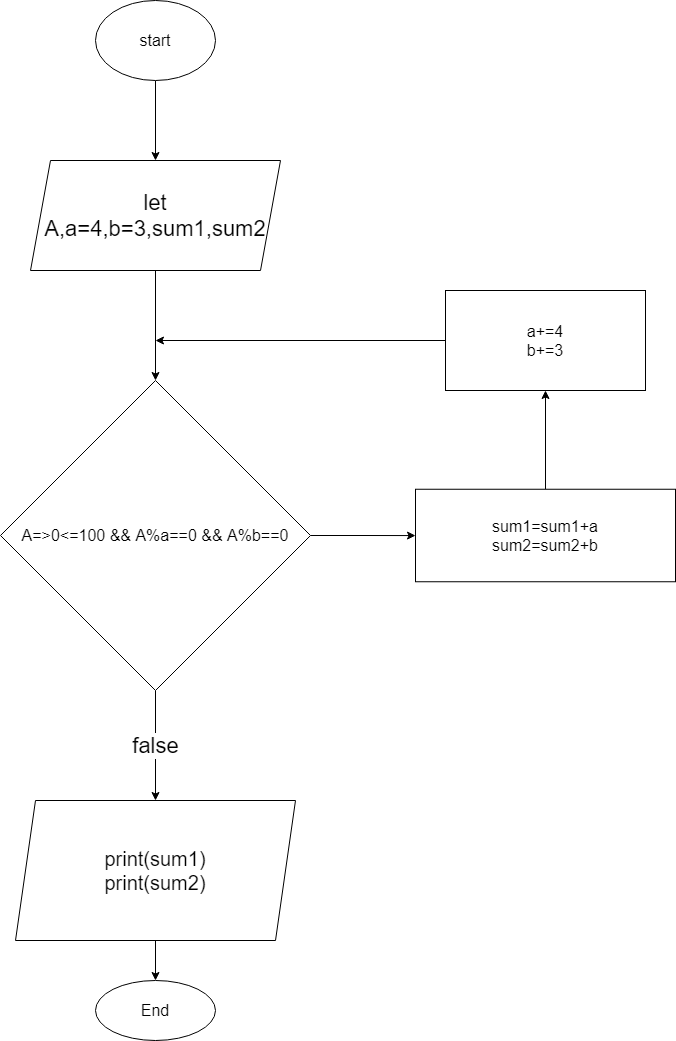

The diagram above was exported from draw.io. Its source (the exported page's mxGraphModel, read from the mxfile embedded in the PNG):
<mxGraphModel dx="1318" dy="885" grid="1" gridSize="10" guides="1" tooltips="1" connect="1" arrows="1" fold="1" page="0" pageScale="1" pageWidth="827" pageHeight="1169" math="0" shadow="0">
  <root>
    <mxCell id="0" />
    <mxCell id="1" parent="0" />
    <mxCell id="qF4u-0H7fctBEpzcb_AZ-47" value="" style="edgeStyle=orthogonalEdgeStyle;rounded=0;orthogonalLoop=1;jettySize=auto;html=1;fontSize=16;" edge="1" parent="1" source="qF4u-0H7fctBEpzcb_AZ-45" target="qF4u-0H7fctBEpzcb_AZ-46">
      <mxGeometry relative="1" as="geometry" />
    </mxCell>
    <mxCell id="qF4u-0H7fctBEpzcb_AZ-45" value="start" style="ellipse;whiteSpace=wrap;html=1;fontSize=16;" vertex="1" parent="1">
      <mxGeometry x="50" y="-50" width="120" height="80" as="geometry" />
    </mxCell>
    <mxCell id="qF4u-0H7fctBEpzcb_AZ-59" value="" style="edgeStyle=orthogonalEdgeStyle;rounded=0;orthogonalLoop=1;jettySize=auto;html=1;fontSize=22;" edge="1" parent="1" source="qF4u-0H7fctBEpzcb_AZ-46" target="qF4u-0H7fctBEpzcb_AZ-58">
      <mxGeometry relative="1" as="geometry" />
    </mxCell>
    <mxCell id="qF4u-0H7fctBEpzcb_AZ-46" value="&lt;span style=&quot;font-size: 22px&quot;&gt;let A,a=4,b=3,sum1,sum2&lt;/span&gt;" style="shape=parallelogram;perimeter=parallelogramPerimeter;whiteSpace=wrap;html=1;fixedSize=1;fontSize=16;" vertex="1" parent="1">
      <mxGeometry x="-15" y="110" width="250" height="110" as="geometry" />
    </mxCell>
    <mxCell id="qF4u-0H7fctBEpzcb_AZ-61" value="" style="edgeStyle=orthogonalEdgeStyle;rounded=0;orthogonalLoop=1;jettySize=auto;html=1;fontSize=22;" edge="1" parent="1" source="qF4u-0H7fctBEpzcb_AZ-58" target="qF4u-0H7fctBEpzcb_AZ-60">
      <mxGeometry relative="1" as="geometry" />
    </mxCell>
    <mxCell id="qF4u-0H7fctBEpzcb_AZ-68" value="false" style="edgeStyle=orthogonalEdgeStyle;rounded=0;orthogonalLoop=1;jettySize=auto;html=1;fontSize=22;" edge="1" parent="1" source="qF4u-0H7fctBEpzcb_AZ-58" target="qF4u-0H7fctBEpzcb_AZ-67">
      <mxGeometry relative="1" as="geometry" />
    </mxCell>
    <mxCell id="qF4u-0H7fctBEpzcb_AZ-58" value="A=&amp;gt;0&amp;lt;=100 &amp;amp;&amp;amp; A%a==0 &amp;amp;&amp;amp; A%b==0" style="rhombus;whiteSpace=wrap;html=1;fontSize=16;" vertex="1" parent="1">
      <mxGeometry x="-45" y="330" width="310" height="310" as="geometry" />
    </mxCell>
    <mxCell id="qF4u-0H7fctBEpzcb_AZ-63" value="" style="edgeStyle=orthogonalEdgeStyle;rounded=0;orthogonalLoop=1;jettySize=auto;html=1;fontSize=22;" edge="1" parent="1" source="qF4u-0H7fctBEpzcb_AZ-60" target="qF4u-0H7fctBEpzcb_AZ-62">
      <mxGeometry relative="1" as="geometry" />
    </mxCell>
    <mxCell id="qF4u-0H7fctBEpzcb_AZ-60" value="sum1=sum1+a&lt;br&gt;sum2=sum2+b" style="whiteSpace=wrap;html=1;fontSize=16;" vertex="1" parent="1">
      <mxGeometry x="370" y="438.75" width="260" height="92.5" as="geometry" />
    </mxCell>
    <mxCell id="qF4u-0H7fctBEpzcb_AZ-64" style="edgeStyle=orthogonalEdgeStyle;rounded=0;orthogonalLoop=1;jettySize=auto;html=1;fontSize=22;" edge="1" parent="1" source="qF4u-0H7fctBEpzcb_AZ-62">
      <mxGeometry relative="1" as="geometry">
        <mxPoint x="110" y="290" as="targetPoint" />
      </mxGeometry>
    </mxCell>
    <mxCell id="qF4u-0H7fctBEpzcb_AZ-62" value="a+=4&lt;br&gt;b+=3" style="whiteSpace=wrap;html=1;fontSize=16;" vertex="1" parent="1">
      <mxGeometry x="400" y="240" width="200" height="100" as="geometry" />
    </mxCell>
    <mxCell id="qF4u-0H7fctBEpzcb_AZ-65" value="End" style="ellipse;whiteSpace=wrap;html=1;fontSize=16;" vertex="1" parent="1">
      <mxGeometry x="50" y="930" width="120" height="60" as="geometry" />
    </mxCell>
    <mxCell id="qF4u-0H7fctBEpzcb_AZ-69" value="" style="edgeStyle=orthogonalEdgeStyle;rounded=0;orthogonalLoop=1;jettySize=auto;html=1;fontSize=20;" edge="1" parent="1" source="qF4u-0H7fctBEpzcb_AZ-67" target="qF4u-0H7fctBEpzcb_AZ-65">
      <mxGeometry relative="1" as="geometry" />
    </mxCell>
    <mxCell id="qF4u-0H7fctBEpzcb_AZ-67" value="&lt;font style=&quot;font-size: 20px&quot;&gt;print(sum1)&lt;br&gt;print(sum2)&lt;/font&gt;" style="shape=parallelogram;perimeter=parallelogramPerimeter;whiteSpace=wrap;html=1;fixedSize=1;fontSize=16;" vertex="1" parent="1">
      <mxGeometry x="-30" y="750" width="280" height="140" as="geometry" />
    </mxCell>
  </root>
</mxGraphModel>